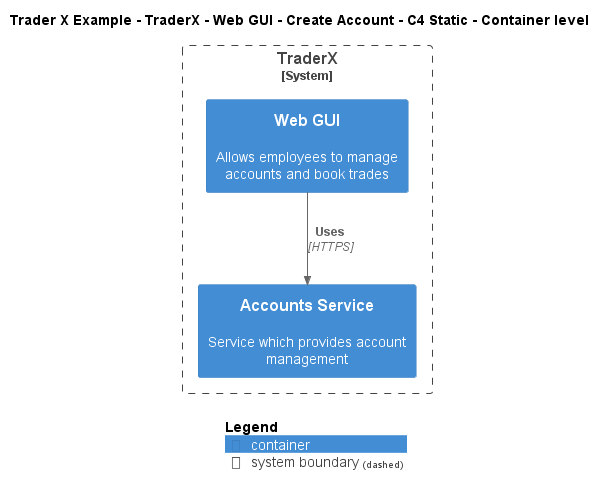

The diagram above was rendered by PlantUML. Its source (embedded in the PNG):
@startuml
!include ..\..\..\..\..\..\..\.c4s\C4_Container.puml

AddElementTag("c4interflow:lifecycle:new", $bgColor=green, $fontColor=#ffffff, $borderColor=green, $shadowing="False")
AddElementTag("c4interflow:lifecycle:changed", $bgColor=orange, $fontColor=#ffffff, $borderColor=orange, $shadowing="False")
AddElementTag("c4interflow:lifecycle:removed", $bgColor=red, $fontColor=#ffffff, $borderColor=red, $shadowing="False")

AddRelTag("c4interflow:lifecycle:new", $textColor=green, $lineColor=green)
AddRelTag("c4interflow:lifecycle:changed", $textColor=orange, $lineColor=orange)
AddRelTag("c4interflow:lifecycle:removed", $textColor=red, $lineColor=red)

SHOW_PERSON_PORTRAIT()
LAYOUT_TOP_DOWN()

skinparam linetype polyline

title Trader X Example - TraderX - Web GUI - Create Account - C4 Static - Container level


System_Boundary(TraderXExample.SoftwareSystems.TraderX, "TraderX") {
    Container(TraderXExample.SoftwareSystems.TraderX.Containers.WebGUI, "Web GUI", "", "Allows employees to manage accounts and book trades")
    Container(TraderXExample.SoftwareSystems.TraderX.Containers.AccountsService, "Accounts Service", "", "Service which provides account management")
}

Rel(TraderXExample.SoftwareSystems.TraderX.Containers.WebGUI, TraderXExample.SoftwareSystems.TraderX.Containers.AccountsService, "Uses", "HTTPS", $tags="protocol:https")


SHOW_LEGEND()
@enduml